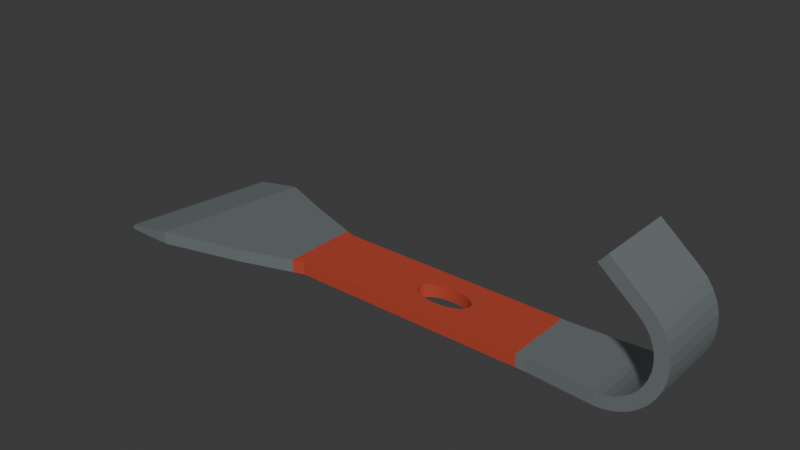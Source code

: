 # Source: source.blend  (saved by Blender 4.3.34; exported with 4.5.12 LTS)
import bpy
from mathutils import Matrix  # noqa: F401  (used for matrix-valued properties, if any)

bpy.ops.wm.read_factory_settings(use_empty=True)
scene = bpy.context.scene
scene.name = 'Scene'

# ---- collections
col_collection = bpy.data.collections.new('Collection'); scene.collection.children.link(col_collection)

# ---- materials (node trees are filled in below, after node groups)
mat_steel_satin = bpy.data.materials.new('Steel_Satin')
mat_steel_satin.diffuse_color = (0.44, 0.5, 0.52, 1.0)
mat_grip_red = bpy.data.materials.new('Grip_Red')
mat_grip_red.diffuse_color = (0.55, 0.075, 0.04, 1.0)

# ---- material node trees
mat_steel_satin.use_nodes = True; mat_steel_satin.node_tree.nodes.clear()
_N = mat_steel_satin.node_tree.nodes; _L = mat_steel_satin.node_tree.links
n0 = _N.new('ShaderNodeBsdfPrincipled'); n0.name = 'Principled BSDF'; n0.location = (10, 300)
n0.inputs[0].default_value = (0.44, 0.5, 0.52, 1.0)
n0.inputs[1].default_value = 0.72
n0.inputs[2].default_value = 0.38
n1 = _N.new('ShaderNodeOutputMaterial'); n1.name = 'Material Output'; n1.location = (300, 300)
_L.new(n0.outputs[0], n1.inputs[0])
n1.is_active_output = True
mat_grip_red.use_nodes = True; mat_grip_red.node_tree.nodes.clear()
_N = mat_grip_red.node_tree.nodes; _L = mat_grip_red.node_tree.links
n0 = _N.new('ShaderNodeBsdfPrincipled'); n0.name = 'Principled BSDF'; n0.location = (10, 300)
n0.inputs[0].default_value = (0.55, 0.075, 0.04, 1.0)
n0.inputs[1].default_value = 0.15
n0.inputs[2].default_value = 0.51
n1 = _N.new('ShaderNodeOutputMaterial'); n1.name = 'Material Output'; n1.location = (300, 300)
_L.new(n0.outputs[0], n1.inputs[0])
n1.is_active_output = True

# ---- world
world_world = bpy.data.worlds.new('World'); scene.world = world_world
world_world.use_nodes = True; world_world.node_tree.nodes.clear()
_N = world_world.node_tree.nodes; _L = world_world.node_tree.links
n0 = _N.new('ShaderNodeOutputWorld'); n0.name = 'World Output'; n0.location = (300, 300)
n1 = _N.new('ShaderNodeBackground'); n1.name = 'Background'; n1.location = (10, 300)
n1.inputs[0].default_value = (0.05088, 0.05088, 0.05088, 1.0)
_L.new(n1.outputs[0], n0.inputs[0])
n0.is_active_output = True
world_world.color = (0.05088, 0.05088, 0.05088)
world_world.sun_shadow_jitter_overblur = 0.0

# ---- meshes
me_hivescraper_continuouswedgegripandhook = bpy.data.meshes.new('HiveScraper_ContinuousWedgeGripAndHook')
me_hivescraper_continuouswedgegripandhook.from_pydata([(-0.1314, -0.036, 0.0), (-0.1084, -0.036, 0.0), (-0.09686, 0.036, 0.0), (-0.1199, 0.036, 0.0), (-0.07062, -0.026, 0.0), (-0.07062, 0.026, 0.0), (-0.04562, -0.01767, 0.0), (-0.04562, 0.01767, 0.0), (-0.04062, -0.016, 0.0), (-0.04062, 0.016, 0.0), (0.01038, -0.016, 0.0), (0.01038, 0.0, 0.0), (0.01038, 0.016, 0.0), (0.01063, -0.016, 0.0), (0.01063, -0.001268, 0.0), (0.01063, 0.001268, 0.0), (0.01063, 0.016, 0.0), (0.01137, -0.016, 0.0), (0.01137, -0.002487, 0.0), (0.01137, 0.002487, 0.0), (0.01137, 0.016, 0.0), (0.01257, -0.016, 0.0), (0.01257, -0.003611, 0.0), (0.01257, 0.003611, 0.0), (0.01257, 0.016, 0.0), (0.01419, -0.016, 0.0), (0.01419, -0.004596, 0.0), (0.01419, 0.004596, 0.0), (0.01419, 0.016, 0.0), (0.01616, -0.016, 0.0), (0.01616, -0.005405, 0.0), (0.01616, 0.005405, 0.0), (0.01616, 0.016, 0.0), (0.01841, -0.016, 0.0), (0.01841, -0.006005, 0.0), (0.01841, 0.006005, 0.0), (0.01841, 0.016, 0.0), (0.02084, -0.016, 0.0), (0.02084, -0.006375, 0.0), (0.02084, 0.006375, 0.0), (0.02084, 0.016, 0.0), (0.02338, -0.016, 0.0), (0.02338, -0.0065, 0.0), (0.02338, 0.0065, 0.0), (0.02338, 0.016, 0.0), (0.02592, -0.016, 0.0), (0.02592, -0.006375, 0.0), (0.02592, 0.006375, 0.0), (0.02592, 0.016, 0.0), (0.02835, -0.016, 0.0), (0.02835, -0.006005, 0.0), (0.02835, 0.006005, 0.0), (0.02835, 0.016, 0.0), (0.0306, -0.016, 0.0), (0.0306, -0.005405, 0.0), (0.0306, 0.005405, 0.0), (0.0306, 0.016, 0.0), (0.03257, -0.016, 0.0), (0.03257, -0.004596, 0.0), (0.03257, 0.004596, 0.0), (0.03257, 0.016, 0.0), (0.03419, -0.016, 0.0), (0.03419, -0.003611, 0.0), (0.03419, 0.003611, 0.0), (0.03419, 0.016, 0.0), (0.03539, -0.016, 0.0), (0.03539, -0.002487, 0.0), (0.03539, 0.002487, 0.0), (0.03539, 0.016, 0.0), (0.03613, -0.016, 0.0), (0.03613, -0.001268, 0.0), (0.03613, 0.001268, 0.0), (0.03613, 0.016, 0.0), (0.03638, -0.016, 0.0), (0.03638, 0.0, 0.0), (0.03638, 0.016, 0.0), (0.06938, -0.016, 0.0), (0.06938, 0.016, 0.0), (0.07438, -0.016, 0.0), (0.07438, 0.016, 0.0), (0.1044, -0.018, 0.0), (0.1044, 0.018, 0.0), (0.1091, -0.018, 0.0004102), (0.1091, 0.018, 0.0004102), (0.1136, -0.018, 0.001628), (0.1136, 0.018, 0.001628), (0.1179, -0.018, 0.003617), (0.1179, 0.018, 0.003617), (0.1217, -0.018, 0.006317), (0.1217, 0.018, 0.006317), (0.1251, -0.018, 0.009645), (0.1251, 0.018, 0.009645), (0.1278, -0.018, 0.0135), (0.1278, 0.018, 0.0135), (0.1298, -0.018, 0.01777), (0.1298, 0.018, 0.01777), (0.131, -0.018, 0.02231), (0.131, 0.018, 0.02231), (0.1314, -0.018, 0.027), (0.1314, 0.018, 0.027), (0.131, -0.018, 0.03169), (0.131, 0.018, 0.03169), (0.1298, -0.018, 0.03623), (0.1298, 0.018, 0.03623), (0.1278, -0.018, 0.0405), (0.1278, 0.018, 0.0405), (0.1251, -0.018, 0.04436), (0.1251, 0.018, 0.04436), (0.1217, -0.018, 0.04768), (0.1217, 0.018, 0.04768), (0.1049, -0.018, 0.06182), (0.1049, 0.018, 0.06182), (-0.1314, -0.036, 0.002), (-0.1084, -0.036, 0.006), (-0.09686, 0.036, 0.006), (-0.1199, 0.036, 0.002), (-0.07062, -0.026, 0.006), (-0.07062, 0.026, 0.006), (-0.04562, -0.01767, 0.006), (-0.04562, 0.01767, 0.006), (-0.04062, -0.016, 0.006), (-0.04062, 0.016, 0.006), (0.01038, -0.016, 0.006), (0.01038, 0.0, 0.006), (0.01038, 0.016, 0.006), (0.01063, -0.016, 0.006), (0.01063, -0.001268, 0.006), (0.01063, 0.001268, 0.006), (0.01063, 0.016, 0.006), (0.01137, -0.016, 0.006), (0.01137, -0.002487, 0.006), (0.01137, 0.002487, 0.006), (0.01137, 0.016, 0.006), (0.01257, -0.016, 0.006), (0.01257, -0.003611, 0.006), (0.01257, 0.003611, 0.006), (0.01257, 0.016, 0.006), (0.01419, -0.016, 0.006), (0.01419, -0.004596, 0.006), (0.01419, 0.004596, 0.006), (0.01419, 0.016, 0.006), (0.01616, -0.016, 0.006), (0.01616, -0.005405, 0.006), (0.01616, 0.005405, 0.006), (0.01616, 0.016, 0.006), (0.01841, -0.016, 0.006), (0.01841, -0.006005, 0.006), (0.01841, 0.006005, 0.006), (0.01841, 0.016, 0.006), (0.02084, -0.016, 0.006), (0.02084, -0.006375, 0.006), (0.02084, 0.006375, 0.006), (0.02084, 0.016, 0.006), (0.02338, -0.016, 0.006), (0.02338, -0.0065, 0.006), (0.02338, 0.0065, 0.006), (0.02338, 0.016, 0.006), (0.02592, -0.016, 0.006), (0.02592, -0.006375, 0.006), (0.02592, 0.006375, 0.006), (0.02592, 0.016, 0.006), (0.02835, -0.016, 0.006), (0.02835, -0.006005, 0.006), (0.02835, 0.006005, 0.006), (0.02835, 0.016, 0.006), (0.0306, -0.016, 0.006), (0.0306, -0.005405, 0.006), (0.0306, 0.005405, 0.006), (0.0306, 0.016, 0.006), (0.03257, -0.016, 0.006), (0.03257, -0.004596, 0.006), (0.03257, 0.004596, 0.006), (0.03257, 0.016, 0.006), (0.03419, -0.016, 0.006), (0.03419, -0.003611, 0.006), (0.03419, 0.003611, 0.006), (0.03419, 0.016, 0.006), (0.03539, -0.016, 0.006), (0.03539, -0.002487, 0.006), (0.03539, 0.002487, 0.006), (0.03539, 0.016, 0.006), (0.03613, -0.016, 0.006), (0.03613, -0.001268, 0.006), (0.03613, 0.001268, 0.006), (0.03613, 0.016, 0.006), (0.03638, -0.016, 0.006), (0.03638, 0.0, 0.006), (0.03638, 0.016, 0.006), (0.06938, -0.016, 0.006), (0.06938, 0.016, 0.006), (0.07438, -0.016, 0.006), (0.07438, 0.016, 0.006), (0.1044, -0.018, 0.006), (0.1044, 0.018, 0.006), (0.108, -0.018, 0.006319), (0.108, 0.018, 0.006319), (0.1116, -0.018, 0.007266), (0.1116, 0.018, 0.007266), (0.1149, -0.018, 0.008813), (0.1149, 0.018, 0.008813), (0.1179, -0.018, 0.01091), (0.1179, 0.018, 0.01091), (0.1205, -0.018, 0.0135), (0.1205, 0.018, 0.0135), (0.1226, -0.018, 0.0165), (0.1226, 0.018, 0.0165), (0.1241, -0.018, 0.01982), (0.1241, 0.018, 0.01982), (0.1251, -0.018, 0.02335), (0.1251, 0.018, 0.02335), (0.1254, -0.018, 0.027), (0.1254, 0.018, 0.027), (0.1251, -0.018, 0.03065), (0.1251, 0.018, 0.03065), (0.1241, -0.018, 0.03418), (0.1241, 0.018, 0.03418), (0.1226, -0.018, 0.0375), (0.1226, 0.018, 0.0375), (0.1205, -0.018, 0.0405), (0.1205, 0.018, 0.0405), (0.1179, -0.018, 0.04309), (0.1179, 0.018, 0.04309), (0.101, -0.018, 0.05723), (0.101, 0.018, 0.05723)], [], [(1, 0, 3), (3, 2, 1), (4, 1, 2), (2, 5, 4), (6, 4, 5), (5, 7, 6), (8, 6, 7), (7, 9, 8), (10, 8, 9), (11, 10, 9), (9, 12, 11), (13, 10, 11), (11, 14, 13), (15, 11, 12), (12, 16, 15), (17, 13, 14), (14, 18, 17), (19, 15, 16), (16, 20, 19), (21, 17, 18), (18, 22, 21), (23, 19, 20), (20, 24, 23), (25, 21, 22), (22, 26, 25), (27, 23, 24), (24, 28, 27), (29, 25, 26), (26, 30, 29), (31, 27, 28), (28, 32, 31), (33, 29, 30), (30, 34, 33), (35, 31, 32), (32, 36, 35), (37, 33, 34), (34, 38, 37), (39, 35, 36), (36, 40, 39), (41, 37, 38), (38, 42, 41), (43, 39, 40), (40, 44, 43), (45, 41, 42), (42, 46, 45), (47, 43, 44), (44, 48, 47), (49, 45, 46), (46, 50, 49), (51, 47, 48), (48, 52, 51), (53, 49, 50), (50, 54, 53), (55, 51, 52), (52, 56, 55), (57, 53, 54), (54, 58, 57), (59, 55, 56), (56, 60, 59), (61, 57, 58), (58, 62, 61), (63, 59, 60), (60, 64, 63), (65, 61, 62), (62, 66, 65), (67, 63, 64), (64, 68, 67), (69, 65, 66), (66, 70, 69), (71, 67, 68), (68, 72, 71), (73, 69, 70), (70, 74, 73), (74, 71, 72), (72, 75, 74), (76, 73, 74), (77, 76, 74), (74, 75, 77), (78, 76, 77), (77, 79, 78), (80, 78, 79), (79, 81, 80), (82, 80, 81), (81, 83, 82), (84, 82, 83), (83, 85, 84), (86, 84, 85), (85, 87, 86), (88, 86, 87), (87, 89, 88), (90, 88, 89), (89, 91, 90), (92, 90, 91), (91, 93, 92), (94, 92, 93), (93, 95, 94), (96, 94, 95), (95, 97, 96), (98, 96, 97), (97, 99, 98), (100, 98, 99), (99, 101, 100), (102, 100, 101), (101, 103, 102), (104, 102, 103), (103, 105, 104), (106, 104, 105), (105, 107, 106), (108, 106, 107), (107, 109, 108), (110, 108, 109), (109, 111, 110), (115, 112, 113), (113, 114, 115), (114, 113, 116), (116, 117, 114), (117, 116, 118), (118, 119, 117), (119, 118, 120), (120, 121, 119), (121, 120, 122), (121, 122, 123), (123, 124, 121), (123, 122, 125), (125, 126, 123), (124, 123, 127), (127, 128, 124), (126, 125, 129), (129, 130, 126), (128, 127, 131), (131, 132, 128), (130, 129, 133), (133, 134, 130), (132, 131, 135), (135, 136, 132), (134, 133, 137), (137, 138, 134), (136, 135, 139), (139, 140, 136), (138, 137, 141), (141, 142, 138), (140, 139, 143), (143, 144, 140), (142, 141, 145), (145, 146, 142), (144, 143, 147), (147, 148, 144), (146, 145, 149), (149, 150, 146), (148, 147, 151), (151, 152, 148), (150, 149, 153), (153, 154, 150), (152, 151, 155), (155, 156, 152), (154, 153, 157), (157, 158, 154), (156, 155, 159), (159, 160, 156), (158, 157, 161), (161, 162, 158), (160, 159, 163), (163, 164, 160), (162, 161, 165), (165, 166, 162), (164, 163, 167), (167, 168, 164), (166, 165, 169), (169, 170, 166), (168, 167, 171), (171, 172, 168), (170, 169, 173), (173, 174, 170), (172, 171, 175), (175, 176, 172), (174, 173, 177), (177, 178, 174), (176, 175, 179), (179, 180, 176), (178, 177, 181), (181, 182, 178), (180, 179, 183), (183, 184, 180), (182, 181, 185), (185, 186, 182), (184, 183, 186), (186, 187, 184), (186, 185, 188), (186, 188, 189), (189, 187, 186), (189, 188, 190), (190, 191, 189), (191, 190, 192), (192, 193, 191), (193, 192, 194), (194, 195, 193), (195, 194, 196), (196, 197, 195), (197, 196, 198), (198, 199, 197), (199, 198, 200), (200, 201, 199), (201, 200, 202), (202, 203, 201), (203, 202, 204), (204, 205, 203), (205, 204, 206), (206, 207, 205), (207, 206, 208), (208, 209, 207), (209, 208, 210), (210, 211, 209), (211, 210, 212), (212, 213, 211), (213, 212, 214), (214, 215, 213), (215, 214, 216), (216, 217, 215), (217, 216, 218), (218, 219, 217), (219, 218, 220), (220, 221, 219), (221, 220, 222), (222, 223, 221), (3, 0, 112, 115), (0, 1, 113, 112), (2, 3, 115, 114), (1, 4, 116, 113), (5, 2, 114, 117), (4, 6, 118, 116), (7, 5, 117, 119), (6, 8, 120, 118), (9, 7, 119, 121), (8, 10, 122, 120), (12, 9, 121, 124), (10, 13, 125, 122), (14, 11, 123, 126), (11, 15, 127, 123), (16, 12, 124, 128), (13, 17, 129, 125), (18, 14, 126, 130), (15, 19, 131, 127), (20, 16, 128, 132), (17, 21, 133, 129), (22, 18, 130, 134), (19, 23, 135, 131), (24, 20, 132, 136), (21, 25, 137, 133), (26, 22, 134, 138), (23, 27, 139, 135), (28, 24, 136, 140), (25, 29, 141, 137), (30, 26, 138, 142), (27, 31, 143, 139), (32, 28, 140, 144), (29, 33, 145, 141), (34, 30, 142, 146), (31, 35, 147, 143), (36, 32, 144, 148), (33, 37, 149, 145), (38, 34, 146, 150), (35, 39, 151, 147), (40, 36, 148, 152), (37, 41, 153, 149), (42, 38, 150, 154), (39, 43, 155, 151), (44, 40, 152, 156), (41, 45, 157, 153), (46, 42, 154, 158), (43, 47, 159, 155), (48, 44, 156, 160), (45, 49, 161, 157), (50, 46, 158, 162), (47, 51, 163, 159), (52, 48, 160, 164), (49, 53, 165, 161), (54, 50, 162, 166), (51, 55, 167, 163), (56, 52, 164, 168), (53, 57, 169, 165), (58, 54, 166, 170), (55, 59, 171, 167), (60, 56, 168, 172), (57, 61, 173, 169), (62, 58, 170, 174), (59, 63, 175, 171), (64, 60, 172, 176), (61, 65, 177, 173), (66, 62, 174, 178), (63, 67, 179, 175), (68, 64, 176, 180), (65, 69, 181, 177), (70, 66, 178, 182), (67, 71, 183, 179), (72, 68, 180, 184), (69, 73, 185, 181), (74, 70, 182, 186), (71, 74, 186, 183), (75, 72, 184, 187), (73, 76, 188, 185), (77, 75, 187, 189), (76, 78, 190, 188), (79, 77, 189, 191), (78, 80, 192, 190), (81, 79, 191, 193), (80, 82, 194, 192), (83, 81, 193, 195), (82, 84, 196, 194), (85, 83, 195, 197), (84, 86, 198, 196), (87, 85, 197, 199), (86, 88, 200, 198), (89, 87, 199, 201), (88, 90, 202, 200), (91, 89, 201, 203), (90, 92, 204, 202), (93, 91, 203, 205), (92, 94, 206, 204), (95, 93, 205, 207), (94, 96, 208, 206), (97, 95, 207, 209), (96, 98, 210, 208), (99, 97, 209, 211), (98, 100, 212, 210), (101, 99, 211, 213), (100, 102, 214, 212), (103, 101, 213, 215), (102, 104, 216, 214), (105, 103, 215, 217), (104, 106, 218, 216), (107, 105, 217, 219), (106, 108, 220, 218), (109, 107, 219, 221), (108, 110, 222, 220), (110, 111, 223, 222), (111, 109, 221, 223)])
me_hivescraper_continuouswedgegripandhook.polygons.foreach_set('material_index', [0, 0, 0, 0, 0, 0, 1, 1, 1, 1, 1, 1, 1, 1, 1, 1, 1, 1, 1, 1, 1, 1, 1, 1, 1, 1, 1, 1, 1, 1, 1, 1, 1, 1, 1, 1, 1, 1, 1, 1, 1, 1, 1, 1, 1, 1, 1, 1, 1, 1, 1, 1, 1, 1, 1, 1, 1, 1, 1, 1, 1, 1, 1, 1, 1, 1, 1, 1, 1, 1, 1, 1, 1, 1, 1, 1, 1, 1, 0, 0, 0, 0, 0, 0, 0, 0, 0, 0, 0, 0, 0, 0, 0, 0, 0, 0, 0, 0, 0, 0, 0, 0, 0, 0, 0, 0, 0, 0, 0, 0, 0, 0, 0, 0, 0, 0, 0, 0, 1, 1, 1, 1, 1, 1, 1, 1, 1, 1, 1, 1, 1, 1, 1, 1, 1, 1, 1, 1, 1, 1, 1, 1, 1, 1, 1, 1, 1, 1, 1, 1, 1, 1, 1, 1, 1, 1, 1, 1, 1, 1, 1, 1, 1, 1, 1, 1, 1, 1, 1, 1, 1, 1, 1, 1, 1, 1, 1, 1, 1, 1, 1, 1, 1, 1, 1, 1, 1, 1, 1, 1, 0, 0, 0, 0, 0, 0, 0, 0, 0, 0, 0, 0, 0, 0, 0, 0, 0, 0, 0, 0, 0, 0, 0, 0, 0, 0, 0, 0, 0, 0, 0, 0, 0, 0, 0, 0, 0, 0, 0, 0, 0, 1, 1, 1, 1, 1, 1, 1, 1, 1, 1, 1, 1, 1, 1, 1, 1, 1, 1, 1, 1, 1, 1, 1, 1, 1, 1, 1, 1, 1, 1, 1, 1, 1, 1, 1, 1, 1, 1, 1, 1, 1, 1, 1, 1, 1, 1, 1, 1, 1, 1, 1, 1, 1, 1, 1, 1, 1, 1, 1, 1, 1, 1, 1, 1, 1, 1, 1, 1, 1, 1, 0, 0, 0, 0, 0, 0, 0, 0, 0, 0, 0, 0, 0, 0, 0, 0, 0, 0, 0, 0, 0, 0, 0, 0, 0, 0, 0, 0, 0, 0, 0, 0, 0, 0, 0])
me_hivescraper_continuouswedgegripandhook.materials.append(mat_steel_satin)
me_hivescraper_continuouswedgegripandhook.materials.append(mat_grip_red)
me_hivescraper_continuouswedgegripandhook.update()

# ---- objects
ob_onebentendhivescraper = bpy.data.objects.new('OneBentEndHiveScraper', None)
ob_hivescraper_continuouswedgegripandhook = bpy.data.objects.new('HiveScraper_ContinuousWedgeGripAndHook', me_hivescraper_continuouswedgegripandhook)

# ---- transforms, parenting, visibility, modifiers, constraints
ob_onebentendhivescraper.location = (0.0, 0.0, 0.0)
ob_hivescraper_continuouswedgegripandhook.parent = ob_onebentendhivescraper
ob_hivescraper_continuouswedgegripandhook.location = (0.0, 0.0, 0.0)

# ---- collection membership
scene.collection.objects.link(ob_onebentendhivescraper)
scene.collection.objects.link(ob_hivescraper_continuouswedgegripandhook)

# ---- scene / render settings (as saved in the file)
scene.frame_start = 1; scene.frame_end = 250; scene.frame_set(1)
scene.render.engine = 'CYCLES'
scene.render.use_compositing = False
scene.cycles.use_denoising = False
scene.cycles.samples = 128
scene.cycles.use_adaptive_sampling = False
scene.cycles.seed = 17
bpy.context.view_layer.update()

# ---- added for rendering (the .blend has no active camera and no usable light): camera, sun
cam_auto = bpy.data.cameras.new('AutoCamera')
cam_auto.lens = 50.0
cam_auto.sensor_width = 36.0
cam_auto.clip_end = 1000.0
ob_auto_camera = bpy.data.objects.new('AutoCamera', cam_auto)
scene.collection.objects.link(ob_auto_camera)
ob_auto_camera.location = (0.258482, -0.310179, 0.237698)
ob_auto_camera.rotation_euler = (1.09748, -7.21219e-08, 0.694738)
scene.camera = ob_auto_camera
light_auto_sun = bpy.data.lights.new('AutoSun', 'SUN')
light_auto_sun.energy = 3.0
light_auto_sun.angle = 0.0523599
ob_auto_sun = bpy.data.objects.new('AutoSun', light_auto_sun)
scene.collection.objects.link(ob_auto_sun)
ob_auto_sun.rotation_euler = (0.872665, 0.174533, 0.523599)
bpy.context.view_layer.update()

